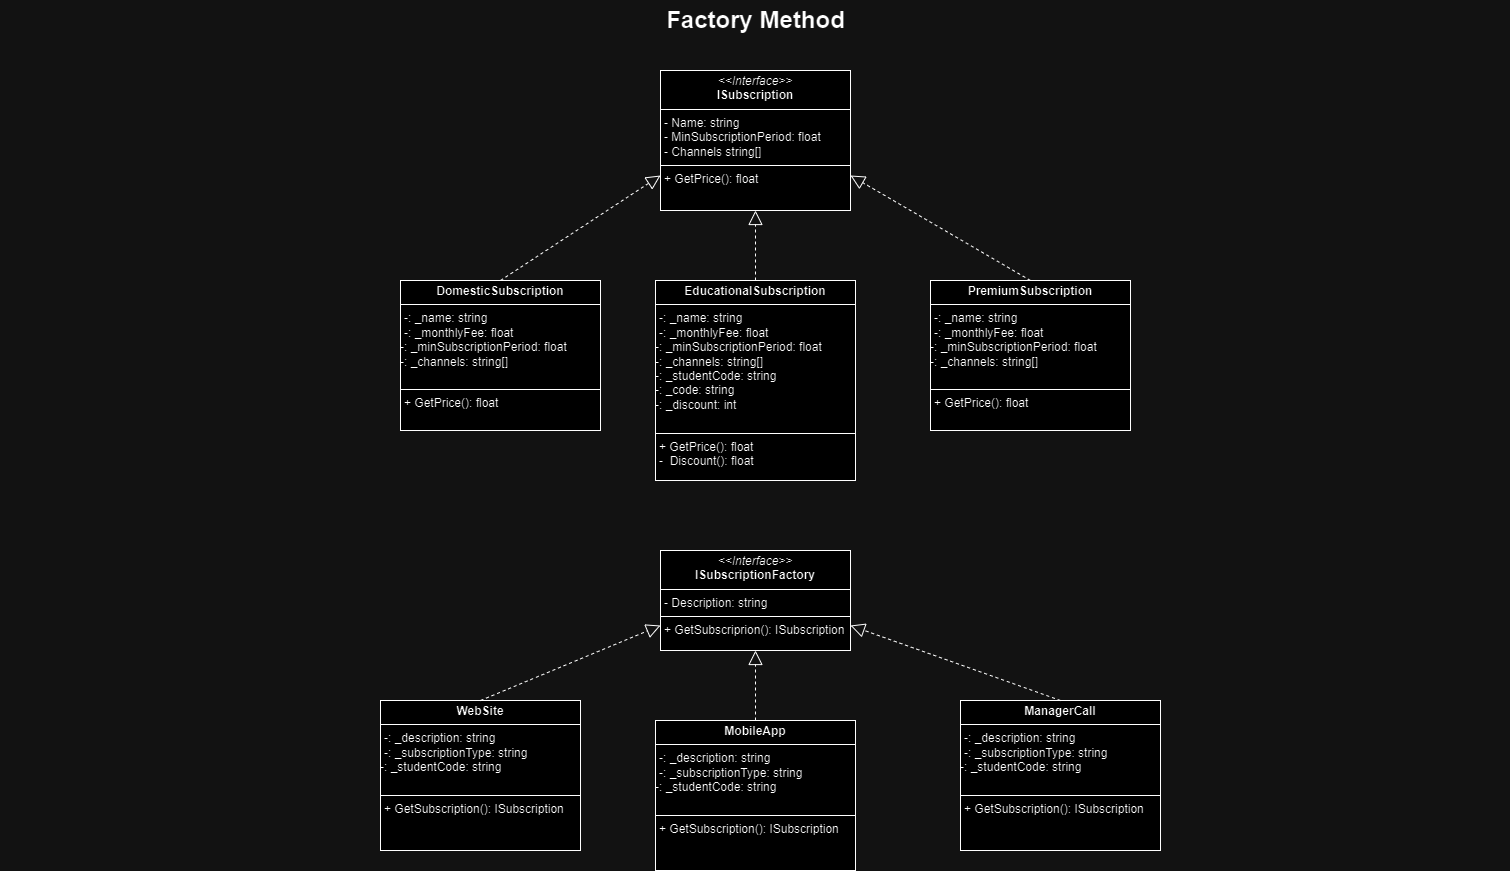

The diagram above was exported from draw.io. Its source (the exported page's mxGraphModel, read from the mxfile embedded in the PNG):
<mxGraphModel dx="1912" dy="984" grid="1" gridSize="10" guides="1" tooltips="1" connect="1" arrows="1" fold="1" page="1" pageScale="1.5" pageWidth="1169" pageHeight="826" background="none" math="0" shadow="0">
  <root>
    <mxCell id="0" style=";html=1;" />
    <mxCell id="1" style=";html=1;" parent="0" />
    <mxCell id="1672d66443f91eb5-23" value="Factory Method" style="text;strokeColor=none;fillColor=none;html=1;fontSize=24;fontStyle=1;verticalAlign=middle;align=center;" parent="1" vertex="1">
      <mxGeometry x="120" y="40" width="1510" height="40" as="geometry" />
    </mxCell>
    <mxCell id="pElz07MxaOitj7554Q98-1" value="&lt;p style=&quot;margin:0px;margin-top:4px;text-align:center;&quot;&gt;&lt;i&gt;&amp;lt;&amp;lt;Interface&amp;gt;&amp;gt;&lt;/i&gt;&lt;br&gt;&lt;b&gt;ISubscription&lt;/b&gt;&lt;/p&gt;&lt;hr size=&quot;1&quot; style=&quot;border-style:solid;&quot;&gt;&lt;p style=&quot;margin:0px;margin-left:4px;&quot;&gt;- Name: string&lt;br&gt;- MinSubscriptionPeriod: float&lt;/p&gt;&lt;p style=&quot;margin:0px;margin-left:4px;&quot;&gt;- Channels string[]&lt;/p&gt;&lt;hr size=&quot;1&quot; style=&quot;border-style:solid;&quot;&gt;&lt;p style=&quot;margin:0px;margin-left:4px;&quot;&gt;+ GetPrice(): float&lt;br&gt;&lt;br&gt;&lt;/p&gt;" style="verticalAlign=top;align=left;overflow=fill;html=1;whiteSpace=wrap;" vertex="1" parent="1">
      <mxGeometry x="780" y="110" width="190" height="140" as="geometry" />
    </mxCell>
    <mxCell id="pElz07MxaOitj7554Q98-2" value="&lt;p style=&quot;margin:0px;margin-top:4px;text-align:center;&quot;&gt;&lt;b&gt;DomesticSubscription&lt;/b&gt;&lt;/p&gt;&lt;hr size=&quot;1&quot; style=&quot;border-style:solid;&quot;&gt;&lt;p style=&quot;margin:0px;margin-left:4px;&quot;&gt;-: _name: string&lt;/p&gt;&lt;p style=&quot;margin:0px;margin-left:4px;&quot;&gt;-: _monthlyFee: float&lt;br&gt;&lt;/p&gt;&lt;div&gt;-: _minSubscriptionPeriod: float&lt;br&gt;&lt;/div&gt;&lt;div&gt;-: _channels: string[]&lt;/div&gt;&lt;div&gt;&lt;br&gt;&lt;/div&gt;&lt;hr size=&quot;1&quot; style=&quot;border-style:solid;&quot;&gt;&lt;p style=&quot;margin:0px;margin-left:4px;&quot;&gt;+ GetPrice(): float&lt;/p&gt;" style="verticalAlign=top;align=left;overflow=fill;html=1;whiteSpace=wrap;" vertex="1" parent="1">
      <mxGeometry x="520" y="320" width="200" height="150" as="geometry" />
    </mxCell>
    <mxCell id="pElz07MxaOitj7554Q98-3" value="" style="endArrow=block;dashed=1;endFill=0;endSize=12;html=1;rounded=0;exitX=0.5;exitY=0;exitDx=0;exitDy=0;entryX=0;entryY=0.75;entryDx=0;entryDy=0;" edge="1" parent="1" source="pElz07MxaOitj7554Q98-2" target="pElz07MxaOitj7554Q98-1">
      <mxGeometry width="160" relative="1" as="geometry">
        <mxPoint x="810" y="360" as="sourcePoint" />
        <mxPoint x="970" y="360" as="targetPoint" />
      </mxGeometry>
    </mxCell>
    <mxCell id="pElz07MxaOitj7554Q98-4" value="&lt;p style=&quot;margin:0px;margin-top:4px;text-align:center;&quot;&gt;&lt;b&gt;EducationalSubscription&lt;/b&gt;&lt;/p&gt;&lt;hr size=&quot;1&quot; style=&quot;border-style:solid;&quot;&gt;&lt;p style=&quot;margin:0px;margin-left:4px;&quot;&gt;-: _name: string&lt;/p&gt;&lt;p style=&quot;margin:0px;margin-left:4px;&quot;&gt;-: _monthlyFee: float&lt;br&gt;&lt;/p&gt;&lt;div&gt;-: _minSubscriptionPeriod: float&lt;br&gt;&lt;/div&gt;&lt;div&gt;-: _channels: string[]&lt;br&gt;&lt;/div&gt;&lt;div&gt;&lt;div&gt;-: _studentCode: string&lt;br&gt;&lt;/div&gt;&lt;div&gt;&lt;div&gt;-: _code: string&lt;br&gt;&lt;/div&gt;&lt;div&gt;&lt;div&gt;-: _discount: int&lt;br&gt;&lt;/div&gt;&lt;div&gt;&lt;br&gt;&lt;/div&gt;&lt;/div&gt;&lt;/div&gt;&lt;/div&gt;&lt;hr size=&quot;1&quot; style=&quot;border-style:solid;&quot;&gt;&lt;p style=&quot;margin:0px;margin-left:4px;&quot;&gt;+ GetPrice(): float&lt;/p&gt;&lt;p style=&quot;margin:0px;margin-left:4px;&quot;&gt;&lt;span style=&quot;background-color: initial;&quot;&gt;-&amp;nbsp; Discount(): float&lt;/span&gt;&lt;br&gt;&lt;/p&gt;" style="verticalAlign=top;align=left;overflow=fill;html=1;whiteSpace=wrap;" vertex="1" parent="1">
      <mxGeometry x="775" y="320" width="200" height="200" as="geometry" />
    </mxCell>
    <mxCell id="pElz07MxaOitj7554Q98-5" value="" style="endArrow=block;dashed=1;endFill=0;endSize=12;html=1;rounded=0;exitX=0.5;exitY=0;exitDx=0;exitDy=0;entryX=0.5;entryY=1;entryDx=0;entryDy=0;" edge="1" parent="1" source="pElz07MxaOitj7554Q98-4" target="pElz07MxaOitj7554Q98-1">
      <mxGeometry width="160" relative="1" as="geometry">
        <mxPoint x="670" y="330" as="sourcePoint" />
        <mxPoint x="790" y="225" as="targetPoint" />
      </mxGeometry>
    </mxCell>
    <mxCell id="pElz07MxaOitj7554Q98-6" value="&lt;p style=&quot;margin:0px;margin-top:4px;text-align:center;&quot;&gt;&lt;b&gt;PremiumSubscription&lt;/b&gt;&lt;/p&gt;&lt;hr size=&quot;1&quot; style=&quot;border-style:solid;&quot;&gt;&lt;p style=&quot;margin:0px;margin-left:4px;&quot;&gt;-: _name: string&lt;/p&gt;&lt;p style=&quot;margin:0px;margin-left:4px;&quot;&gt;-: _monthlyFee: float&lt;br&gt;&lt;/p&gt;&lt;div&gt;-: _minSubscriptionPeriod: float&lt;br&gt;&lt;/div&gt;&lt;div&gt;-: _channels: string[]&lt;/div&gt;&lt;div&gt;&lt;br&gt;&lt;/div&gt;&lt;hr size=&quot;1&quot; style=&quot;border-style:solid;&quot;&gt;&lt;p style=&quot;margin:0px;margin-left:4px;&quot;&gt;+ GetPrice(): float&lt;/p&gt;" style="verticalAlign=top;align=left;overflow=fill;html=1;whiteSpace=wrap;" vertex="1" parent="1">
      <mxGeometry x="1050" y="320" width="200" height="150" as="geometry" />
    </mxCell>
    <mxCell id="pElz07MxaOitj7554Q98-7" value="" style="endArrow=block;dashed=1;endFill=0;endSize=12;html=1;rounded=0;exitX=0.5;exitY=0;exitDx=0;exitDy=0;entryX=1;entryY=0.75;entryDx=0;entryDy=0;" edge="1" parent="1" source="pElz07MxaOitj7554Q98-6" target="pElz07MxaOitj7554Q98-1">
      <mxGeometry width="160" relative="1" as="geometry">
        <mxPoint x="1215" y="340" as="sourcePoint" />
        <mxPoint x="1160" y="270" as="targetPoint" />
      </mxGeometry>
    </mxCell>
    <mxCell id="pElz07MxaOitj7554Q98-8" value="&lt;p style=&quot;margin:0px;margin-top:4px;text-align:center;&quot;&gt;&lt;i&gt;&amp;lt;&amp;lt;Interface&amp;gt;&amp;gt;&lt;/i&gt;&lt;br&gt;&lt;b&gt;ISubscriptionFactory&lt;/b&gt;&lt;/p&gt;&lt;hr size=&quot;1&quot; style=&quot;border-style:solid;&quot;&gt;&lt;p style=&quot;margin:0px;margin-left:4px;&quot;&gt;- Description: string&lt;br&gt;&lt;/p&gt;&lt;hr size=&quot;1&quot; style=&quot;border-style:solid;&quot;&gt;&lt;p style=&quot;margin:0px;margin-left:4px;&quot;&gt;+ GetSubscriprion(): ISubscription&lt;br&gt;&lt;br&gt;&lt;/p&gt;" style="verticalAlign=top;align=left;overflow=fill;html=1;whiteSpace=wrap;" vertex="1" parent="1">
      <mxGeometry x="780" y="590" width="190" height="100" as="geometry" />
    </mxCell>
    <mxCell id="pElz07MxaOitj7554Q98-11" value="&lt;p style=&quot;margin:0px;margin-top:4px;text-align:center;&quot;&gt;&lt;b&gt;WebSite&lt;/b&gt;&lt;/p&gt;&lt;hr size=&quot;1&quot; style=&quot;border-style:solid;&quot;&gt;&lt;p style=&quot;margin:0px;margin-left:4px;&quot;&gt;-: _description: string&lt;/p&gt;&lt;p style=&quot;margin:0px;margin-left:4px;&quot;&gt;-: _subscriptionType: string&lt;br&gt;&lt;/p&gt;&lt;div&gt;-: _studentCode: string&lt;/div&gt;&lt;div&gt;&lt;br&gt;&lt;/div&gt;&lt;hr size=&quot;1&quot; style=&quot;border-style:solid;&quot;&gt;&lt;p style=&quot;margin:0px;margin-left:4px;&quot;&gt;+ GetSubscription(): ISubscription&lt;/p&gt;" style="verticalAlign=top;align=left;overflow=fill;html=1;whiteSpace=wrap;" vertex="1" parent="1">
      <mxGeometry x="500" y="740" width="200" height="150" as="geometry" />
    </mxCell>
    <mxCell id="pElz07MxaOitj7554Q98-12" value="" style="endArrow=block;dashed=1;endFill=0;endSize=12;html=1;rounded=0;exitX=0.5;exitY=0;exitDx=0;exitDy=0;entryX=0;entryY=0.75;entryDx=0;entryDy=0;" edge="1" parent="1" source="pElz07MxaOitj7554Q98-11" target="pElz07MxaOitj7554Q98-8">
      <mxGeometry width="160" relative="1" as="geometry">
        <mxPoint x="600" y="725" as="sourcePoint" />
        <mxPoint x="760" y="620" as="targetPoint" />
      </mxGeometry>
    </mxCell>
    <mxCell id="pElz07MxaOitj7554Q98-13" value="&lt;p style=&quot;margin:0px;margin-top:4px;text-align:center;&quot;&gt;&lt;b&gt;MobileApp&lt;/b&gt;&lt;/p&gt;&lt;hr size=&quot;1&quot; style=&quot;border-style:solid;&quot;&gt;&lt;p style=&quot;margin:0px;margin-left:4px;&quot;&gt;-: _description: string&lt;/p&gt;&lt;p style=&quot;margin:0px;margin-left:4px;&quot;&gt;-: _subscriptionType: string&lt;br&gt;&lt;/p&gt;&lt;div&gt;-: _studentCode: string&lt;/div&gt;&lt;div&gt;&lt;br&gt;&lt;/div&gt;&lt;hr size=&quot;1&quot; style=&quot;border-style:solid;&quot;&gt;&lt;p style=&quot;margin:0px;margin-left:4px;&quot;&gt;+ GetSubscription(): ISubscription&lt;/p&gt;" style="verticalAlign=top;align=left;overflow=fill;html=1;whiteSpace=wrap;" vertex="1" parent="1">
      <mxGeometry x="775" y="760" width="200" height="150" as="geometry" />
    </mxCell>
    <mxCell id="pElz07MxaOitj7554Q98-14" value="" style="endArrow=block;dashed=1;endFill=0;endSize=12;html=1;rounded=0;exitX=0.5;exitY=0;exitDx=0;exitDy=0;entryX=0.5;entryY=1;entryDx=0;entryDy=0;" edge="1" parent="1" source="pElz07MxaOitj7554Q98-13" target="pElz07MxaOitj7554Q98-8">
      <mxGeometry width="160" relative="1" as="geometry">
        <mxPoint x="610" y="750" as="sourcePoint" />
        <mxPoint x="790" y="675" as="targetPoint" />
        <Array as="points" />
      </mxGeometry>
    </mxCell>
    <mxCell id="pElz07MxaOitj7554Q98-15" value="&lt;p style=&quot;margin:0px;margin-top:4px;text-align:center;&quot;&gt;&lt;b&gt;ManagerCall&lt;/b&gt;&lt;/p&gt;&lt;hr size=&quot;1&quot; style=&quot;border-style:solid;&quot;&gt;&lt;p style=&quot;margin:0px;margin-left:4px;&quot;&gt;-: _description: string&lt;/p&gt;&lt;p style=&quot;margin:0px;margin-left:4px;&quot;&gt;-: _subscriptionType: string&lt;br&gt;&lt;/p&gt;&lt;div&gt;-: _studentCode: string&lt;/div&gt;&lt;div&gt;&lt;br&gt;&lt;/div&gt;&lt;hr size=&quot;1&quot; style=&quot;border-style:solid;&quot;&gt;&lt;p style=&quot;margin:0px;margin-left:4px;&quot;&gt;+ GetSubscription(): ISubscription&lt;/p&gt;" style="verticalAlign=top;align=left;overflow=fill;html=1;whiteSpace=wrap;" vertex="1" parent="1">
      <mxGeometry x="1080" y="740" width="200" height="150" as="geometry" />
    </mxCell>
    <mxCell id="pElz07MxaOitj7554Q98-16" value="" style="endArrow=block;dashed=1;endFill=0;endSize=12;html=1;rounded=0;exitX=0.5;exitY=0;exitDx=0;exitDy=0;entryX=1;entryY=0.75;entryDx=0;entryDy=0;" edge="1" parent="1" source="pElz07MxaOitj7554Q98-15" target="pElz07MxaOitj7554Q98-8">
      <mxGeometry width="160" relative="1" as="geometry">
        <mxPoint x="1080" y="725" as="sourcePoint" />
        <mxPoint x="1260" y="650" as="targetPoint" />
      </mxGeometry>
    </mxCell>
  </root>
</mxGraphModel>